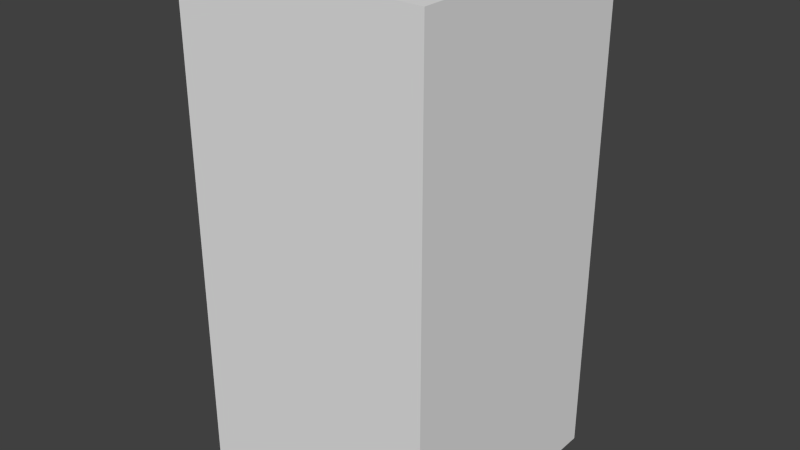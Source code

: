 # Source: darkBlueFlagTwo.blend  (saved by Blender 2.68.0; exported with 4.5.12 LTS)
import bpy
from mathutils import Matrix  # noqa: F401  (used for matrix-valued properties, if any)

bpy.ops.wm.read_factory_settings(use_empty=True)
scene = bpy.context.scene
scene.name = 'Scene'

# ---- collections
col_collection_1 = bpy.data.collections.new('Collection 1'); scene.collection.children.link(col_collection_1)

# ---- world
world_world = bpy.data.worlds.new('World'); scene.world = world_world
world_world.color = (0.05088, 0.05088, 0.05088)
world_world.use_sun_shadow = False
world_world.sun_shadow_jitter_overblur = 0.0
world_world.cycles.sampling_method = 'MANUAL'
world_world.cycles.sample_map_resolution = 256

# ---- meshes
me_darkblueflagtwo = bpy.data.meshes.new('darkBlueFlagTwo')
me_darkblueflagtwo.from_pydata([(-0.5, -0.5, -1.0), (-0.5, 0.5, -1.0), (0.5, 0.5, -1.0), (0.5, -0.5, -1.0), (-0.5, -0.5, 1.0), (-0.5, 0.5, 1.0), (0.5, 0.5, 1.0), (0.5, -0.5, 1.0)], [], [(4, 5, 1, 0), (5, 6, 2, 1), (6, 7, 3, 2), (7, 4, 0, 3), (0, 1, 2, 3), (7, 6, 5, 4)])
me_darkblueflagtwo.use_remesh_preserve_volume = False
me_darkblueflagtwo.use_remesh_preserve_attributes = False
me_darkblueflagtwo.use_mirror_vertex_groups = False
me_darkblueflagtwo.update()

# ---- objects
ob_darkblueflagtwo = bpy.data.objects.new('darkBlueFlagTwo', me_darkblueflagtwo)

# ---- transforms, parenting, visibility, modifiers, constraints
ob_darkblueflagtwo.location = (0.0, 0.0, 0.0)
ob_darkblueflagtwo.lineart.crease_threshold = 0.0

# ---- collection membership
col_collection_1.objects.link(ob_darkblueflagtwo)

# ---- scene / render settings (as saved in the file)
scene.frame_start = 1; scene.frame_end = 250; scene.frame_set(1)
scene.render.engine = 'BLENDER_EEVEE_NEXT'
scene.render.image_settings.color_mode = 'RGB'
scene.render.image_settings.compression = 90
scene.render.resolution_percentage = 50
scene.render.dither_intensity = 0.0
scene.cycles.use_denoising = False
scene.cycles.samples = 10
scene.cycles.sampling_pattern = 'TABULATED_SOBOL'
scene.cycles.light_sampling_threshold = 0.0
scene.cycles.use_adaptive_sampling = False
scene.cycles.use_light_tree = False
scene.cycles.blur_glossy = 0.0
scene.cycles.volume_bounces = 1
scene.cycles.pixel_filter_type = 'GAUSSIAN'
scene.cycles.sample_clamp_indirect = 0.0
scene.view_settings.view_transform = 'Standard'
bpy.context.view_layer.update()

# ---- added for rendering (the .blend has no active camera and no usable light): camera, sun
cam_auto = bpy.data.cameras.new('AutoCamera')
cam_auto.lens = 50.0
cam_auto.sensor_width = 36.0
cam_auto.clip_end = 1000.0
ob_auto_camera = bpy.data.objects.new('AutoCamera', cam_auto)
scene.collection.objects.link(ob_auto_camera)
ob_auto_camera.location = (2.26633, -2.71959, 1.81306)
ob_auto_camera.rotation_euler = (1.09748, -7.21219e-08, 0.694738)
scene.camera = ob_auto_camera
light_auto_sun = bpy.data.lights.new('AutoSun', 'SUN')
light_auto_sun.energy = 3.0
light_auto_sun.angle = 0.0523599
ob_auto_sun = bpy.data.objects.new('AutoSun', light_auto_sun)
scene.collection.objects.link(ob_auto_sun)
ob_auto_sun.rotation_euler = (0.872665, 0.174533, 0.523599)
bpy.context.view_layer.update()
